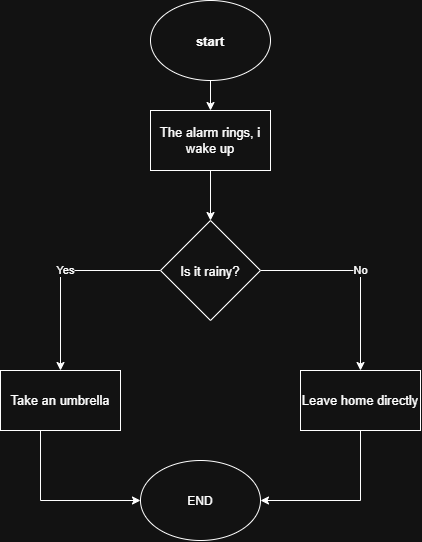

The diagram above was exported from draw.io. Its source (the exported page's mxGraphModel, read from the mxfile embedded in the PNG):
<mxGraphModel dx="1493" dy="814" grid="1" gridSize="10" guides="1" tooltips="1" connect="1" arrows="1" fold="1" page="1" pageScale="1" pageWidth="827" pageHeight="1169" math="0" shadow="0">
  <root>
    <mxCell id="0" />
    <mxCell id="1" parent="0" />
    <mxCell id="oqCwoZO1moMkOA3hRwiB-11" edge="1" parent="1" source="G4osnpNF-pcikxr4Y2Qb-1" style="edgeStyle=orthogonalEdgeStyle;rounded=0;orthogonalLoop=1;jettySize=auto;html=1;defaultLabelBackgroundColor=gap;" target="oqCwoZO1moMkOA3hRwiB-10" value="">
      <mxGeometry relative="1" as="geometry" />
    </mxCell>
    <mxCell id="G4osnpNF-pcikxr4Y2Qb-1" parent="1" style="ellipse;whiteSpace=wrap;html=1;shapeInside=1;fontSize=13;" value="&lt;h4&gt;start&lt;/h4&gt;" vertex="1">
      <mxGeometry height="80" width="120" x="320" y="20" as="geometry" />
    </mxCell>
    <mxCell id="oqCwoZO1moMkOA3hRwiB-14" edge="1" parent="1" source="oqCwoZO1moMkOA3hRwiB-1" style="edgeStyle=orthogonalEdgeStyle;rounded=0;orthogonalLoop=1;jettySize=auto;html=1;exitX=0;exitY=0.5;exitDx=0;exitDy=0;defaultLabelBackgroundColor=gap;entryX=0.5;entryY=0;entryDx=0;entryDy=0;" target="oqCwoZO1moMkOA3hRwiB-7" value="Yes">
      <mxGeometry relative="1" x="-0.05" as="geometry">
        <mxPoint as="offset" />
        <mxPoint x="230" y="380" as="targetPoint" />
      </mxGeometry>
    </mxCell>
    <mxCell id="oqCwoZO1moMkOA3hRwiB-16" edge="1" parent="1" source="oqCwoZO1moMkOA3hRwiB-1" style="edgeStyle=orthogonalEdgeStyle;rounded=0;orthogonalLoop=1;jettySize=auto;html=1;defaultLabelBackgroundColor=gap;" target="oqCwoZO1moMkOA3hRwiB-15" value="No">
      <mxGeometry relative="1" as="geometry" />
    </mxCell>
    <mxCell id="oqCwoZO1moMkOA3hRwiB-1" parent="1" style="rhombus;whiteSpace=wrap;html=1;shapeInside=1;fontSize=13;" value="Is it rainy?" vertex="1">
      <mxGeometry height="100" width="100" x="330" y="240" as="geometry" />
    </mxCell>
    <mxCell id="oqCwoZO1moMkOA3hRwiB-19" edge="1" parent="1" source="oqCwoZO1moMkOA3hRwiB-7" style="edgeStyle=orthogonalEdgeStyle;rounded=0;orthogonalLoop=1;jettySize=auto;html=1;defaultLabelBackgroundColor=gap;entryX=0;entryY=0.5;entryDx=0;entryDy=0;" target="oqCwoZO1moMkOA3hRwiB-17">
      <mxGeometry relative="1" x="0.3529" as="geometry">
        <Array as="points">
          <mxPoint x="210" y="520" />
        </Array>
        <mxPoint x="300" y="590" as="targetPoint" />
      </mxGeometry>
    </mxCell>
    <mxCell id="oqCwoZO1moMkOA3hRwiB-7" parent="1" style="whiteSpace=wrap;html=1;fontSize=13;" value="Take an umbrella" vertex="1">
      <mxGeometry height="60" width="120" x="170" y="390" as="geometry" />
    </mxCell>
    <mxCell id="oqCwoZO1moMkOA3hRwiB-12" edge="1" parent="1" source="oqCwoZO1moMkOA3hRwiB-10" style="edgeStyle=orthogonalEdgeStyle;rounded=0;orthogonalLoop=1;jettySize=auto;html=1;defaultLabelBackgroundColor=gap;" target="oqCwoZO1moMkOA3hRwiB-1" value="">
      <mxGeometry relative="1" as="geometry" />
    </mxCell>
    <mxCell id="oqCwoZO1moMkOA3hRwiB-10" parent="1" style="whiteSpace=wrap;html=1;fontSize=13;" value="The alarm rings, i wake up" vertex="1">
      <mxGeometry height="60" width="120" x="320" y="130" as="geometry" />
    </mxCell>
    <mxCell id="oqCwoZO1moMkOA3hRwiB-18" edge="1" parent="1" source="oqCwoZO1moMkOA3hRwiB-15" style="edgeStyle=orthogonalEdgeStyle;rounded=0;orthogonalLoop=1;jettySize=auto;html=1;exitX=0.5;exitY=1;exitDx=0;exitDy=0;entryX=1;entryY=0.5;entryDx=0;entryDy=0;defaultLabelBackgroundColor=gap;" target="oqCwoZO1moMkOA3hRwiB-17">
      <mxGeometry relative="1" as="geometry" />
    </mxCell>
    <mxCell id="oqCwoZO1moMkOA3hRwiB-15" parent="1" style="whiteSpace=wrap;html=1;fontSize=13;" value="Leave home directly" vertex="1">
      <mxGeometry height="60" width="120" x="470" y="390" as="geometry" />
    </mxCell>
    <mxCell id="oqCwoZO1moMkOA3hRwiB-17" parent="1" style="ellipse;whiteSpace=wrap;html=1;shapeInside=1;" value="END" vertex="1">
      <mxGeometry height="80" width="120" x="310" y="480" as="geometry" />
    </mxCell>
  </root>
</mxGraphModel>